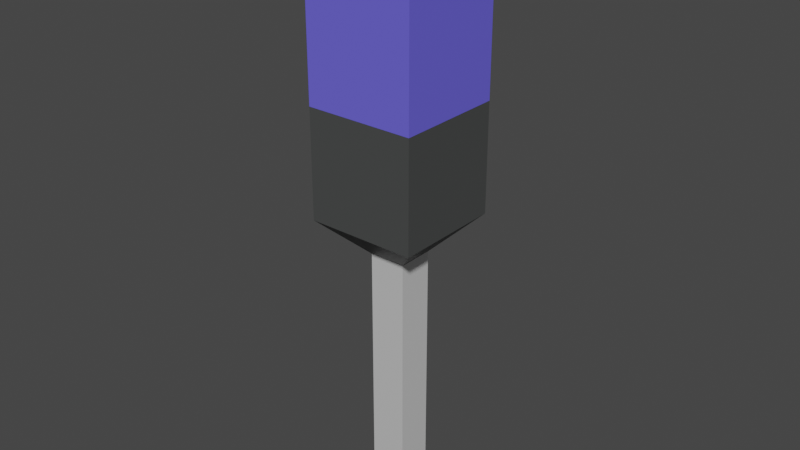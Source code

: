 # Source: coin_dispenser.blend  (saved by Blender 2.93.21; exported with 4.5.12 LTS)
import bpy
from mathutils import Matrix  # noqa: F401  (used for matrix-valued properties, if any)

bpy.ops.wm.read_factory_settings(use_empty=True)
scene = bpy.context.scene
scene.name = 'Scene'

# ---- collections
col_collection = bpy.data.collections.new('Collection'); scene.collection.children.link(col_collection)

# ---- materials (node trees are filled in below, after node groups)
mat_base = bpy.data.materials.new('Base')
mat_base.alpha_threshold = 0.0
mat_base.use_transparent_shadow = False
mat_base.line_color = (0.0, 0.0, 0.0, 1.0)
mat_stand = bpy.data.materials.new('Stand')
mat_stand.use_transparent_shadow = False
mat_dispenser = bpy.data.materials.new('Dispenser')
mat_dispenser.use_transparent_shadow = False
mat_tokenholder = bpy.data.materials.new('TokenHolder')
mat_tokenholder.use_transparent_shadow = False

# ---- material node trees
mat_base.use_nodes = True; mat_base.node_tree.nodes.clear()
_N = mat_base.node_tree.nodes; _L = mat_base.node_tree.links
n0 = _N.new('ShaderNodeOutputMaterial'); n0.name = 'Material Output'; n0.location = (300, 300)
n1 = _N.new('ShaderNodeBsdfPrincipled'); n1.name = 'Principled BSDF'; n1.location = (10, 300)
n1.distribution = 'GGX'
n1.subsurface_method = 'BURLEY'
n1.inputs[0].default_value = (0.0, 0.01706, 0.005154, 1.0)
n1.inputs[2].default_value = 0.4
n1.inputs[3].default_value = 1.45
n1.inputs[27].default_value = (0.0, 0.0, 0.0, 1.0)
n1.inputs[28].default_value = 1.0
_L.new(n1.outputs[0], n0.inputs[0])
n0.is_active_output = True
mat_stand.use_nodes = True; mat_stand.node_tree.nodes.clear()
_N = mat_stand.node_tree.nodes; _L = mat_stand.node_tree.links
n0 = _N.new('ShaderNodeBsdfPrincipled'); n0.name = 'Principled BSDF'; n0.location = (10, 300)
n0.distribution = 'GGX'
n0.subsurface_method = 'BURLEY'
n0.inputs[0].default_value = (1.0, 1.0, 1.0, 1.0)
n0.inputs[1].default_value = 0.4963
n0.inputs[3].default_value = 1.45
n0.inputs[27].default_value = (0.0, 0.0, 0.0, 1.0)
n0.inputs[28].default_value = 1.0
n1 = _N.new('ShaderNodeOutputMaterial'); n1.name = 'Material Output'; n1.location = (300, 300)
_L.new(n0.outputs[0], n1.inputs[0])
n1.is_active_output = True
mat_dispenser.use_nodes = True; mat_dispenser.node_tree.nodes.clear()
_N = mat_dispenser.node_tree.nodes; _L = mat_dispenser.node_tree.links
n0 = _N.new('ShaderNodeBsdfPrincipled'); n0.name = 'Principled BSDF'; n0.location = (10, 300)
n0.distribution = 'GGX'
n0.subsurface_method = 'BURLEY'
n0.inputs[0].default_value = (0.06252, 0.06525, 0.06441, 1.0)
n0.inputs[3].default_value = 1.45
n0.inputs[27].default_value = (0.0, 0.0, 0.0, 1.0)
n0.inputs[28].default_value = 1.0
n1 = _N.new('ShaderNodeOutputMaterial'); n1.name = 'Material Output'; n1.location = (300, 300)
_L.new(n0.outputs[0], n1.inputs[0])
n1.is_active_output = True
mat_tokenholder.use_nodes = True; mat_tokenholder.node_tree.nodes.clear()
_N = mat_tokenholder.node_tree.nodes; _L = mat_tokenholder.node_tree.links
n0 = _N.new('ShaderNodeBsdfPrincipled'); n0.name = 'Principled BSDF'; n0.location = (10, 300)
n0.distribution = 'GGX'
n0.subsurface_method = 'BURLEY'
n0.inputs[0].default_value = (0.1415, 0.1225, 0.8, 1.0)
n0.inputs[3].default_value = 1.45
n0.inputs[27].default_value = (0.0, 0.0, 0.0, 1.0)
n0.inputs[28].default_value = 1.0
n1 = _N.new('ShaderNodeOutputMaterial'); n1.name = 'Material Output'; n1.location = (300, 300)
_L.new(n0.outputs[0], n1.inputs[0])
n1.is_active_output = True

# ---- world
world_world = bpy.data.worlds.new('World'); scene.world = world_world
world_world.use_nodes = True; world_world.node_tree.nodes.clear()
_N = world_world.node_tree.nodes; _L = world_world.node_tree.links
n0 = _N.new('ShaderNodeOutputWorld'); n0.name = 'World Output'; n0.location = (300, 300)
n1 = _N.new('ShaderNodeBackground'); n1.name = 'Background'; n1.location = (10, 300)
n1.inputs[0].default_value = (0.05088, 0.05088, 0.05088, 1.0)
_L.new(n1.outputs[0], n0.inputs[0])
n0.is_active_output = True
world_world.color = (0.05088, 0.05088, 0.05088)
world_world.use_sun_shadow = False
world_world.sun_shadow_jitter_overblur = 0.0

# ---- meshes
me_cube = bpy.data.meshes.new('Cube')
me_cube.from_pydata([(0.5, 0.5, 1.0), (1.5, 1.5, 0.0), (0.5, -0.5, 1.0), (1.5, -1.5, 0.0), (-0.5, 0.5, 1.0), (-1.5, 1.5, 0.0), (-0.5, -0.5, 1.0), (-1.5, -1.5, 0.0), (0.5, -0.5, 1.161), (-0.5, -0.5, 1.161), (0.5, 0.5, 1.161), (-0.5, 0.5, 1.161), (0.5, -0.5, 4.161), (-0.5, -0.5, 4.161), (0.5, 0.5, 4.161), (-0.5, 0.5, 4.161), (0.5, -0.5, 7.161), (-0.5, -0.5, 7.161), (0.5, 0.5, 7.161), (-0.5, 0.5, 7.161), (0.5, -0.5, 7.433), (-0.5, -0.5, 7.433), (0.5, 0.5, 7.433), (-0.5, 0.5, 7.433), (1.5, -1.5, 8.433), (-1.5, -1.5, 8.433), (1.5, 1.5, 8.433), (-1.5, 1.5, 8.433), (1.5, -1.5, 11.41), (-1.5, -1.5, 11.41), (1.5, 1.5, 11.41), (-1.5, 1.5, 11.41), (1.5, -1.5, 11.41), (-1.5, -1.5, 11.41), (1.5, 1.5, 11.41), (-1.5, 1.5, 11.41), (1.5, -1.5, 11.41), (-1.5, -1.5, 11.41), (1.5, 1.5, 11.41), (-1.5, 1.5, 11.41), (1.5, -1.5, 11.41), (-1.5, -1.5, 11.41), (1.5, 1.5, 11.41), (-1.5, 1.5, 11.41), (1.5, -1.5, 15.41), (-1.5, -1.5, 15.41), (1.5, 1.5, 15.41), (-1.5, 1.5, 15.41), (1.5, -1.5, 15.41), (-1.5, -1.5, 15.41), (1.5, 1.5, 15.41), (-1.5, 1.5, 15.41), (1.5, -1.5, 15.41), (-1.5, -1.5, 15.41), (1.5, 1.5, 15.41), (-1.5, 1.5, 15.41), (0.1878, -0.1878, 16.41), (-0.1878, -0.1878, 16.41), (0.1878, 0.1878, 16.41), (-0.1878, 0.1878, 16.41)], [], [(4, 6, 9, 11), (3, 2, 6, 7), (7, 6, 4, 5), (5, 1, 3, 7), (1, 0, 2, 3), (5, 4, 0, 1), (11, 9, 13, 15), (2, 0, 10, 8), (0, 4, 11, 10), (6, 2, 8, 9), (13, 12, 16, 17), (9, 8, 12, 13), (10, 11, 15, 14), (8, 10, 14, 12), (18, 19, 23, 22), (14, 15, 19, 18), (12, 14, 18, 16), (15, 13, 17, 19), (23, 21, 25, 27), (16, 18, 22, 20), (19, 17, 21, 23), (17, 16, 20, 21), (27, 25, 29, 31), (21, 20, 24, 25), (22, 23, 27, 26), (20, 22, 26, 24), (30, 31, 35, 34), (25, 24, 28, 29), (26, 27, 31, 30), (24, 26, 30, 28), (35, 33, 37, 39), (28, 30, 34, 32), (31, 29, 33, 35), (29, 28, 32, 33), (39, 37, 41, 43), (33, 32, 36, 37), (34, 35, 39, 38), (32, 34, 38, 36), (42, 43, 47, 46), (37, 36, 40, 41), (38, 39, 43, 42), (36, 38, 42, 40), (47, 45, 49, 51), (40, 42, 46, 44), (43, 41, 45, 47), (41, 40, 44, 45), (51, 49, 53, 55), (45, 44, 48, 49), (46, 47, 51, 50), (44, 46, 50, 48), (55, 53, 57, 59), (49, 48, 52, 53), (50, 51, 55, 54), (48, 50, 54, 52), (58, 59, 57, 56), (53, 52, 56, 57), (54, 55, 59, 58), (52, 54, 58, 56)])
me_cube.polygons.foreach_set('material_index', [1, 0, 0, 0, 0, 0, 1, 1, 1, 1, 1, 1, 1, 1, 1, 1, 1, 1, 2, 1, 1, 1, 2, 2, 2, 2, 0, 2, 2, 2, 0, 0, 0, 0, 0, 0, 0, 0, 3, 0, 0, 0, 0, 3, 3, 3, 0, 3, 0, 0, 3, 3, 0, 0, 3, 3, 3, 3])
_uv = me_cube.uv_layers.new(name='UVMap')
_uv.uv.foreach_set('vector', [0.2667, 0.06667, 0.3333, 0.06667, 0.3333, 0.07739, 0.2667, 0.07739, 0.9333, 0.7333, 0.8667, 0.6667, 0.8667, 0.6, 0.9333, 0.5333, 0.4, 1.748e-08, 0.3333, 0.06667, 0.2667, 0.06667, 0.2, 0.0, 0.2, 0.7609, 0.4, 0.7609, 0.4, 0.9609, 0.2, 0.9609, 0.2, 1.748e-08, 0.1333, 0.06667, 0.06667, 0.06667, 1.192e-07, 0.0, 0.8, 0.5333, 0.8667, 0.6, 0.8667, 0.6667, 0.8, 0.7333, 0.2667, 0.07739, 0.3333, 0.07739, 0.3333, 0.2774, 0.2667, 0.2774, 0.06667, 0.06667, 0.1333, 0.06667, 0.1333, 0.07739, 0.06667, 0.07739, 0.4667, 0.0, 0.5333, 0.0, 0.5333, 0.01072, 0.4667, 0.01072, 0.6667, 0.0, 0.7333, 0.0, 0.7333, 0.01072, 0.6667, 0.01072, 0.6667, 0.2107, 0.7333, 0.2107, 0.7333, 0.4107, 0.6667, 0.4107, 0.6667, 0.01072, 0.7333, 0.01072, 0.7333, 0.2107, 0.6667, 0.2107, 0.4667, 0.01072, 0.5333, 0.01072, 0.5333, 0.2107, 0.4667, 0.2107, 0.06667, 0.07739, 0.1333, 0.07739, 0.1333, 0.2774, 0.06667, 0.2774, 0.4667, 0.4107, 0.5333, 0.4107, 0.5333, 0.4288, 0.4667, 0.4288, 0.4667, 0.2107, 0.5333, 0.2107, 0.5333, 0.4107, 0.4667, 0.4107, 0.06667, 0.2774, 0.1333, 0.2774, 0.1333, 0.4774, 0.06667, 0.4774, 0.2667, 0.2774, 0.3333, 0.2774, 0.3333, 0.4774, 0.2667, 0.4774, 0.2667, 0.4955, 0.3333, 0.4955, 0.4, 0.5622, 0.2, 0.5622, 0.06667, 0.4774, 0.1333, 0.4774, 0.1333, 0.4955, 0.06667, 0.4955, 0.2667, 0.4774, 0.3333, 0.4774, 0.3333, 0.4955, 0.2667, 0.4955, 0.6667, 0.4107, 0.7333, 0.4107, 0.7333, 0.4288, 0.6667, 0.4288, 0.2, 0.5622, 0.4, 0.5622, 0.4, 0.7609, 0.2, 0.7609, 0.6667, 0.4288, 0.7333, 0.4288, 0.8, 0.4955, 0.6, 0.4955, 0.4667, 0.4288, 0.5333, 0.4288, 0.6, 0.4955, 0.4, 0.4955, 0.06667, 0.4955, 0.1333, 0.4955, 0.2, 0.5622, 0.0, 0.5622, 0.4, 0.7609, 0.4, 0.7609, 0.4, 0.7609, 0.4, 0.7609, 0.6, 0.4955, 0.8, 0.4955, 0.8, 0.6943, 0.6, 0.6943, 0.4, 0.4955, 0.6, 0.4955, 0.6, 0.6943, 0.4, 0.6943, 0.0, 0.5622, 0.2, 0.5622, 0.2, 0.7609, 0.0, 0.7609, 0.4, 0.7609, 0.4, 0.7609, 0.4, 0.7609, 0.4, 0.7609, 0.4, 0.7609, 0.4, 0.7609, 0.4, 0.7609, 0.4, 0.7609, 0.4, 0.7609, 0.4, 0.7609, 0.4, 0.7609, 0.4, 0.7609, 0.4, 0.7609, 0.4, 0.7609, 0.4, 0.7609, 0.4, 0.7609, 0.4, 0.7609, 0.4, 0.7609, 0.4, 0.7609, 0.4, 0.7609, 0.4, 0.7609, 0.4, 0.7609, 0.4, 0.7609, 0.4, 0.7609, 0.4, 0.7609, 0.4, 0.7609, 0.4, 0.7609, 0.4, 0.7609, 0.4, 0.7609, 0.4, 0.7609, 0.4, 0.7609, 0.4, 0.7609, 0.8, 0.0, 1.0, 0.0, 1.0, 0.2667, 0.8, 0.2667, 0.4, 0.7609, 0.4, 0.7609, 0.4, 0.7609, 0.4, 0.7609, 0.4, 0.7609, 0.4, 0.7609, 0.4, 0.7609, 0.4, 0.7609, 0.4, 0.7609, 0.4, 0.7609, 0.4, 0.7609, 0.4, 0.7609, 0.4, 0.7609, 0.4, 0.7609, 0.4, 0.7609, 0.4, 0.7609, 0.4, 0.6943, 0.6, 0.6943, 0.6, 0.9609, 0.4, 0.9609, 0.8, 0.2667, 1.0, 0.2667, 1.0, 0.5333, 0.8, 0.5333, 0.6, 0.6943, 0.8, 0.6943, 0.8, 0.9609, 0.6, 0.9609, 0.4, 0.7609, 0.4, 0.7609, 0.4, 0.7609, 0.4, 0.7609, 0.4, 0.7609, 0.4, 0.7609, 0.4, 0.7609, 0.4, 0.7609, 0.4, 0.7609, 0.4, 0.7609, 0.4, 0.7609, 0.4, 0.7609, 0.4, 0.7609, 0.4, 0.7609, 0.4, 0.7609, 0.4, 0.7609, 0.2, 0.7609, 0.2, 0.9609, 0.1125, 0.8735, 0.1125, 0.8484, 0.4, 0.7609, 0.4, 0.7609, 0.4, 0.7609, 0.4, 0.7609, 0.4, 0.7609, 0.4, 0.7609, 0.4, 0.7609, 0.4, 0.7609, 0.4, 0.7609, 0.4, 0.7609, 0.4, 0.7609, 0.4, 0.7609, 0.08748, 0.8484, 0.1125, 0.8484, 0.1125, 0.8735, 0.08748, 0.8735, 0.2, 0.9609, 0.0, 0.9609, 0.08748, 0.8735, 0.1125, 0.8735, 0.0, 0.7609, 0.2, 0.7609, 0.1125, 0.8484, 0.08748, 0.8484, 0.0, 0.9609, 0.0, 0.7609, 0.08748, 0.8484, 0.08748, 0.8735])
me_cube.materials.append(mat_base)
me_cube.materials.append(mat_stand)
me_cube.materials.append(mat_dispenser)
me_cube.materials.append(mat_tokenholder)
me_cube.use_remesh_preserve_volume = False
me_cube.use_remesh_preserve_attributes = False
me_cube.use_mirror_vertex_groups = False
me_cube.update()

# ---- objects
ob_cube = bpy.data.objects.new('Cube', me_cube)

# ---- transforms, parenting, visibility, modifiers, constraints
ob_cube.location = (0.0, 0.0, 0.0)
ob_cube.lock_rotations_4d = False
ob_cube.empty_display_type = 'ARROWS'
ob_cube.lineart.crease_threshold = 0.0

# ---- collection membership
col_collection.objects.link(ob_cube)

# ---- scene / render settings (as saved in the file)
scene.frame_start = 1; scene.frame_end = 250; scene.frame_set(1)
scene.render.engine = 'BLENDER_EEVEE_NEXT'
scene.cycles.use_denoising = False
scene.cycles.samples = 128
scene.cycles.sampling_pattern = 'TABULATED_SOBOL'
scene.cycles.use_adaptive_sampling = False
scene.cycles.use_light_tree = False
scene.view_settings.view_transform = 'Filmic'
bpy.context.view_layer.update()

# ---- added for rendering (the .blend has no active camera and no usable light): camera, sun
cam_auto = bpy.data.cameras.new('AutoCamera')
cam_auto.lens = 50.0
cam_auto.sensor_width = 36.0
cam_auto.clip_end = 1000.0
ob_auto_camera = bpy.data.objects.new('AutoCamera', cam_auto)
scene.collection.objects.link(ob_auto_camera)
ob_auto_camera.location = (15.6859, -18.8231, 20.7558)
ob_auto_camera.rotation_euler = (1.09748, -7.21219e-08, 0.694738)
scene.camera = ob_auto_camera
light_auto_sun = bpy.data.lights.new('AutoSun', 'SUN')
light_auto_sun.energy = 3.0
light_auto_sun.angle = 0.0523599
ob_auto_sun = bpy.data.objects.new('AutoSun', light_auto_sun)
scene.collection.objects.link(ob_auto_sun)
ob_auto_sun.rotation_euler = (0.872665, 0.174533, 0.523599)
bpy.context.view_layer.update()
